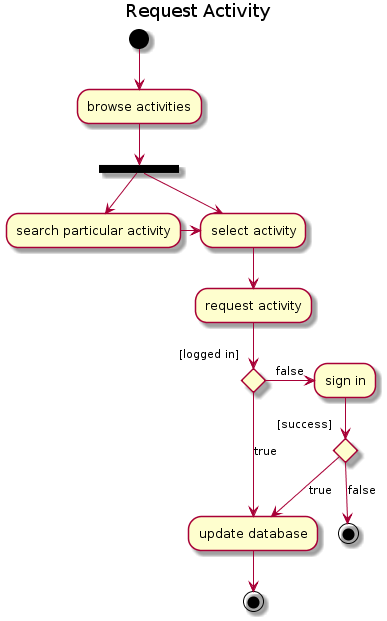

The diagram above was rendered by PlantUML. Its source (embedded in the PNG):
@startuml
title
Request Activity
endtitle
(*) --> "browse activities"
--> === f1 ===
--> "search particular activity"
=== f1 === --> "select activity"
"search particular activity" -> "select activity"
"select activity" --> "request activity"

If "[logged in]" then
--> [true] "update database"

else
-> [false] "sign in"

If "[success]" then
--> [true] "update database"
else
--> [false] (*2)
"update database" --> (*3)
Endif

Endif
@enduml